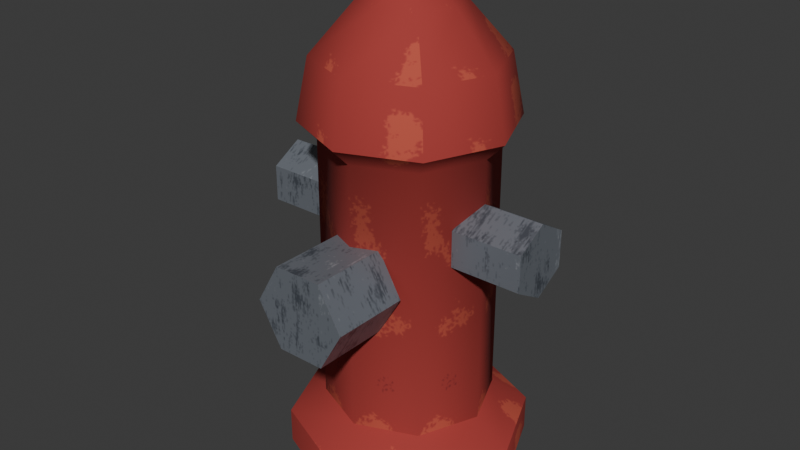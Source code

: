 # Source: fire_hydrant.blend  (saved by Blender 5.2.45; exported with 4.5.12 LTS)
import bpy
from mathutils import Matrix  # noqa: F401  (used for matrix-valued properties, if any)

bpy.ops.wm.read_factory_settings(use_empty=True)
scene = bpy.context.scene
scene.name = 'Scene'

# ---- collections
col_fire_hydrant = bpy.data.collections.new('fire_hydrant'); scene.collection.children.link(col_fire_hydrant)

# ---- images (referenced by path relative to the original .blend; pixels are not part of the script)
import os
ASSET_DIR = os.environ.get("B2B_ASSET_DIR", "")  # directory of the original .blend (textures are referenced by path, not embedded)
HERE = os.path.dirname(os.path.abspath(__file__))  # packed textures are extracted next to this script under _unpacked/

def load_image(name, relpath, width, height, colorspace="sRGB"):
    """Load a texture the original file referenced (path relative to the .blend, or extracted next to this script)."""
    p = next((c for c in (os.path.join(HERE, relpath), os.path.join(ASSET_DIR, relpath)) if relpath and os.path.exists(c)), "")
    if p:
        img = bpy.data.images.load(p, check_existing=True)
        img.name = name
    else:  # same state as the original file: an image datablock whose file is absent (Cycles renders it pink)
        img = bpy.data.images.new(name, width, height)
        img.source = "FILE"
        img.filepath = "//" + (relpath or name)
    img.colorspace_settings.name = colorspace
    return img
img_env_metal = load_image('env_metal', '_unpacked/metal.280f24eb.png', 512, 512, 'sRGB')
img_env_paint_atlas = load_image('env_paint_atlas', '_unpacked/paint_atlas.7539c6ec.png', 512, 512, 'sRGB')

# ---- materials (node trees are filled in below, after node groups)
mat_env_metal = bpy.data.materials.new('Env_Metal')
mat_env_metal.diffuse_color = (0.3231, 0.3515, 0.3916, 1.0)
mat_env_metal.roughness = 0.45
mat_env_metal.metallic = 0.5
mat_env_paint = bpy.data.materials.new('Env_Paint')
mat_env_paint.diffuse_color = (0.4342, 0.4342, 0.4342, 1.0)
mat_env_paint.roughness = 0.9

# ---- material node trees
mat_env_metal.use_nodes = True; mat_env_metal.node_tree.nodes.clear()
_N = mat_env_metal.node_tree.nodes; _L = mat_env_metal.node_tree.links
n0 = _N.new('ShaderNodeBsdfPrincipled'); n0.name = 'Principled BSDF'; n0.location = (-200, 100)
n0.inputs[1].default_value = 0.5
n0.inputs[2].default_value = 0.45
n0.inputs[10].default_value = 0.005
n0.inputs[13].default_value = 0.25
n1 = _N.new('ShaderNodeOutputMaterial'); n1.name = 'Material Output'; n1.location = (200, 100)
n2 = _N.new('ShaderNodeTexImage'); n2.name = 'Image Texture'; n2.location = (-400, 200)
n2.image = img_env_metal
_L.new(n0.outputs[0], n1.inputs[0])
_L.new(n2.outputs[0], n0.inputs[0])
n1.is_active_output = True
mat_env_paint.use_nodes = True; mat_env_paint.node_tree.nodes.clear()
_N = mat_env_paint.node_tree.nodes; _L = mat_env_paint.node_tree.links
n0 = _N.new('ShaderNodeBsdfPrincipled'); n0.name = 'Principled BSDF'; n0.location = (-200, 100)
n0.inputs[2].default_value = 0.9
n0.inputs[10].default_value = 0.005
n0.inputs[13].default_value = 0.25
n1 = _N.new('ShaderNodeOutputMaterial'); n1.name = 'Material Output'; n1.location = (200, 100)
n2 = _N.new('ShaderNodeTexImage'); n2.name = 'Image Texture'; n2.location = (-400, 200)
n2.image = img_env_paint_atlas
_L.new(n0.outputs[0], n1.inputs[0])
_L.new(n2.outputs[0], n0.inputs[0])
n1.is_active_output = True

# ---- world
world_world = bpy.data.worlds.new('World'); scene.world = world_world
world_world.use_nodes = True; world_world.node_tree.nodes.clear()
_N = world_world.node_tree.nodes; _L = world_world.node_tree.links
n0 = _N.new('ShaderNodeOutputWorld'); n0.name = 'World Output'; n0.location = (200, 100)
n1 = _N.new('ShaderNodeBackground'); n1.name = 'Background'; n1.location = (-200, 100)
n1.inputs[0].default_value = (0.05088, 0.05088, 0.05088, 1.0)
_L.new(n1.outputs[0], n0.inputs[0])
n0.is_active_output = True
world_world.color = (0.05088, 0.05088, 0.05088)
world_world.sun_shadow_jitter_overblur = 0.0

# ---- meshes
me_prop = bpy.data.meshes.new('Prop')
me_prop.from_pydata([(0.2, 0.0, 0.0), (0.1414, 0.1414, 0.0), (1.225e-17, 0.2, 0.0), (-0.1414, 0.1414, 0.0), (-0.2, 2.449e-17, 0.0), (-0.1414, -0.1414, 0.0), (-3.674e-17, -0.2, 0.0), (0.1414, -0.1414, 0.0), (0.2, 0.0, 0.06), (0.1414, 0.1414, 0.06), (1.225e-17, 0.2, 0.06), (-0.1414, 0.1414, 0.06), (-0.2, 2.449e-17, 0.06), (-0.1414, -0.1414, 0.06), (-3.674e-17, -0.2, 0.06), (0.1414, -0.1414, 0.06), (0.14, 0.0, 0.1), (0.09899, 0.09899, 0.1), (8.573e-18, 0.14, 0.1), (-0.09899, 0.09899, 0.1), (-0.14, 1.715e-17, 0.1), (-0.09899, -0.09899, 0.1), (-2.572e-17, -0.14, 0.1), (0.09899, -0.09899, 0.1), (0.14, 0.0, 0.55), (0.09899, 0.09899, 0.55), (8.573e-18, 0.14, 0.55), (-0.09899, 0.09899, 0.55), (-0.14, 1.715e-17, 0.55), (-0.09899, -0.09899, 0.55), (-2.572e-17, -0.14, 0.55), (0.09899, -0.09899, 0.55), (0.17, 0.0, 0.58), (0.1202, 0.1202, 0.58), (1.041e-17, 0.17, 0.58), (-0.1202, 0.1202, 0.58), (-0.17, 2.082e-17, 0.58), (-0.1202, -0.1202, 0.58), (-3.123e-17, -0.17, 0.58), (0.1202, -0.1202, 0.58), (0.15, 0.0, 0.68), (0.1061, 0.1061, 0.68), (9.185e-18, 0.15, 0.68), (-0.1061, 0.1061, 0.68), (-0.15, 1.837e-17, 0.68), (-0.1061, -0.1061, 0.68), (-2.755e-17, -0.15, 0.68), (0.1061, -0.1061, 0.68), (0.08, 0.0, 0.76), (0.05657, 0.05657, 0.76), (4.899e-18, 0.08, 0.76), (-0.05657, 0.05657, 0.76), (-0.08, 9.797e-18, 0.76), (-0.05657, -0.05657, 0.76), (-1.47e-17, -0.08, 0.76), (0.05657, -0.05657, 0.76), (0.03, 0.0, 0.82), (0.02121, 0.02121, 0.82), (1.837e-18, 0.03, 0.82), (-0.02121, 0.02121, 0.82), (-0.03, 3.674e-18, 0.82), (-0.02121, -0.02121, 0.82), (-5.511e-18, -0.03, 0.82), (0.02121, -0.02121, 0.82), (0.0, 0.0, 0.82), (0.12, 0.0, 0.42), (0.12, 0.0, 0.36), (0.12, 0.05196, 0.39), (0.12, 0.05196, 0.45), (0.12, 7.348e-18, 0.48), (0.12, -0.05196, 0.45), (0.12, -0.05196, 0.39), (0.24, 0.0, 0.36), (0.24, 0.05196, 0.39), (0.24, 0.05196, 0.45), (0.24, 7.348e-18, 0.48), (0.24, -0.05196, 0.45), (0.24, -0.05196, 0.39), (0.24, 0.0, 0.42), (-0.12, 1.049e-08, 0.42), (-0.12, 1.574e-08, 0.48), (-0.12, 0.05196, 0.45), (-0.12, 0.05196, 0.39), (-0.12, 5.245e-09, 0.36), (-0.12, -0.05196, 0.39), (-0.12, -0.05196, 0.45), (-0.24, 2.623e-08, 0.48), (-0.24, 0.05196, 0.45), (-0.24, 0.05196, 0.39), (-0.24, 1.574e-08, 0.36), (-0.24, -0.05196, 0.39), (-0.24, -0.05196, 0.45), (-0.24, 2.098e-08, 0.42), (0.0, -0.12, 0.35), (0.08, -0.12, 0.35), (0.04, -0.12, 0.4193), (-0.04, -0.12, 0.4193), (-0.08, -0.12, 0.35), (-0.04, -0.12, 0.2807), (0.04, -0.12, 0.2807), (0.08, -0.25, 0.35), (0.04, -0.25, 0.4193), (-0.04, -0.25, 0.4193), (-0.08, -0.25, 0.35), (-0.04, -0.25, 0.2807), (0.04, -0.25, 0.2807), (0.0, -0.25, 0.35)], [], [(0, 1, 9, 8), (1, 2, 10, 9), (2, 3, 11, 10), (3, 4, 12, 11), (4, 5, 13, 12), (5, 6, 14, 13), (6, 7, 15, 14), (7, 0, 8, 15), (8, 9, 17, 16), (9, 10, 18, 17), (10, 11, 19, 18), (11, 12, 20, 19), (12, 13, 21, 20), (13, 14, 22, 21), (14, 15, 23, 22), (15, 8, 16, 23), (16, 17, 25, 24), (17, 18, 26, 25), (18, 19, 27, 26), (19, 20, 28, 27), (20, 21, 29, 28), (21, 22, 30, 29), (22, 23, 31, 30), (23, 16, 24, 31), (24, 25, 33, 32), (25, 26, 34, 33), (26, 27, 35, 34), (27, 28, 36, 35), (28, 29, 37, 36), (29, 30, 38, 37), (30, 31, 39, 38), (31, 24, 32, 39), (32, 33, 41, 40), (33, 34, 42, 41), (34, 35, 43, 42), (35, 36, 44, 43), (36, 37, 45, 44), (37, 38, 46, 45), (38, 39, 47, 46), (39, 32, 40, 47), (40, 41, 49, 48), (41, 42, 50, 49), (42, 43, 51, 50), (43, 44, 52, 51), (44, 45, 53, 52), (45, 46, 54, 53), (46, 47, 55, 54), (47, 40, 48, 55), (48, 49, 57, 56), (49, 50, 58, 57), (50, 51, 59, 58), (51, 52, 60, 59), (52, 53, 61, 60), (53, 54, 62, 61), (54, 55, 63, 62), (55, 48, 56, 63), (56, 57, 64), (57, 58, 64), (58, 59, 64), (59, 60, 64), (60, 61, 64), (61, 62, 64), (62, 63, 64), (63, 56, 64), (65, 67, 66), (65, 68, 67), (65, 69, 68), (65, 70, 69), (65, 71, 70), (65, 66, 71), (66, 67, 73, 72), (67, 68, 74, 73), (68, 69, 75, 74), (69, 70, 76, 75), (70, 71, 77, 76), (71, 66, 72, 77), (72, 73, 78), (73, 74, 78), (74, 75, 78), (75, 76, 78), (76, 77, 78), (77, 72, 78), (79, 81, 80), (79, 82, 81), (79, 83, 82), (79, 84, 83), (79, 85, 84), (79, 80, 85), (80, 81, 87, 86), (81, 82, 88, 87), (82, 83, 89, 88), (83, 84, 90, 89), (84, 85, 91, 90), (85, 80, 86, 91), (86, 87, 92), (87, 88, 92), (88, 89, 92), (89, 90, 92), (90, 91, 92), (91, 86, 92), (93, 95, 94), (93, 96, 95), (93, 97, 96), (93, 98, 97), (93, 99, 98), (93, 94, 99), (94, 95, 101, 100), (95, 96, 102, 101), (96, 97, 103, 102), (97, 98, 104, 103), (98, 99, 105, 104), (99, 94, 100, 105), (100, 101, 106), (101, 102, 106), (102, 103, 106), (103, 104, 106), (104, 105, 106), (105, 100, 106)])
me_prop.polygons.foreach_set('use_smooth', [True] * 118)
me_prop.polygons.foreach_set('material_index', [1, 1, 1, 1, 1, 1, 1, 1, 1, 1, 1, 1, 1, 1, 1, 1, 1, 1, 1, 1, 1, 1, 1, 1, 1, 1, 1, 1, 1, 1, 1, 1, 1, 1, 1, 1, 1, 1, 1, 1, 1, 1, 1, 1, 1, 1, 1, 1, 1, 1, 1, 1, 1, 1, 1, 1, 1, 1, 1, 1, 1, 1, 1, 1, 0, 0, 0, 0, 0, 0, 0, 0, 0, 0, 0, 0, 0, 0, 0, 0, 0, 0, 0, 0, 0, 0, 0, 0, 0, 0, 0, 0, 0, 0, 0, 0, 0, 0, 0, 0, 0, 0, 0, 0, 0, 0, 0, 0, 0, 0, 0, 0, 0, 0, 0, 0, 0, 0])
_k = set([(0, 1), (0, 7), (1, 2), (1, 9), (2, 3), (3, 4), (3, 11), (4, 5), (5, 6), (5, 13), (6, 7), (7, 15), (8, 9), (8, 15), (9, 10), (10, 11), (11, 12), (12, 13), (13, 14), (14, 15), (16, 17), (16, 23), (17, 18), (18, 19), (19, 20), (20, 21), (21, 22), (22, 23), (32, 33), (32, 39), (33, 34), (34, 35), (35, 36), (36, 37), (37, 38), (38, 39), (56, 57), (56, 63), (57, 58), (58, 59), (59, 60), (60, 61), (61, 62), (62, 63), (66, 67), (66, 71), (66, 72), (67, 68), (67, 73), (68, 69), (68, 74), (69, 70), (69, 75), (70, 71), (70, 76), (71, 77), (72, 73), (72, 77), (73, 74), (74, 75), (75, 76), (76, 77), (80, 81), (80, 85), (80, 86), (81, 82), (81, 87), (82, 83), (82, 88), (83, 84), (83, 89), (84, 85), (84, 90), (85, 91), (86, 87), (86, 91), (87, 88), (88, 89), (89, 90), (90, 91), (94, 95), (94, 99), (94, 100), (95, 96), (95, 101), (96, 97), (96, 102), (97, 98), (97, 103), (98, 99), (98, 104), (99, 105), (100, 101), (100, 105), (101, 102), (102, 103), (103, 104), (104, 105)])
me_prop.attributes.new('sharp_edge', 'BOOLEAN', 'EDGE').data.foreach_set('value', [ (min(e.vertices), max(e.vertices)) in _k for e in me_prop.edges])
_uv = me_prop.uv_layers.new(name='Float2')
_uv.uv.foreach_set('vector', [0.00375, 0.0, 0.00375, 0.1414, 0.1213, 0.1414, 0.1213, 0.0, 0.00375, -0.1414, 0.00375, -1.225e-17, 0.1213, -1.225e-17, 0.1213, -0.1414, 0.00375, -1.225e-17, 0.00375, 0.1414, 0.1213, 0.1414, 0.1213, -1.225e-17, 0.00375, -0.1414, 0.00375, -2.449e-17, 0.1213, -2.449e-17, 0.1213, -0.1414, 0.00375, -2.449e-17, 0.00375, 0.1414, 0.1213, 0.1414, 0.1213, -2.449e-17, 0.00375, -0.1414, 0.00375, -3.674e-17, 0.1213, -3.674e-17, 0.1213, -0.1414, 0.00375, -3.674e-17, 0.00375, 0.1414, 0.1213, 0.1414, 0.1213, -3.674e-17, 0.00375, -0.1414, 0.00375, 0.0, 0.1213, 0.0, 0.1213, -0.1414, 0.00375, 0.0, 0.0719, 0.1414, 0.1213, 0.09899, 0.07355, 0.0, 0.0719, 0.1414, 0.00375, 1.225e-17, 0.07355, 8.573e-18, 0.1213, 0.09899, 0.00375, 1.225e-17, 0.0719, -0.1414, 0.1213, -0.09899, 0.07355, 8.573e-18, 0.0719, 0.1414, 0.00375, 2.449e-17, 0.07355, 1.715e-17, 0.1213, 0.09899, 0.00375, 2.449e-17, 0.0719, -0.1414, 0.1213, -0.09899, 0.07355, 1.715e-17, 0.0719, -0.1414, 0.00375, -3.674e-17, 0.07355, -2.572e-17, 0.1213, -0.09899, 0.00375, -3.674e-17, 0.0719, 0.1414, 0.1213, 0.09899, 0.07355, -2.572e-17, 0.0719, -0.1414, 0.00375, 0.0, 0.07355, 0.0, 0.1213, -0.09899, 0.00375, 0.1, 0.1213, 0.1, 0.1213, 0.55, 0.00375, 0.55, 0.00375, 0.1, 0.1213, 0.1, 0.1213, 0.55, 0.00375, 0.55, 0.00375, 0.1, 0.1213, 0.1, 0.1213, 0.55, 0.00375, 0.55, 0.00375, 0.1, 0.1213, 0.1, 0.1213, 0.55, 0.00375, 0.55, 0.00375, 0.1, 0.1213, 0.1, 0.1213, 0.55, 0.00375, 0.55, 0.00375, 0.1, 0.1213, 0.1, 0.1213, 0.55, 0.00375, 0.55, 0.00375, 0.1, 0.1213, 0.1, 0.1213, 0.55, 0.00375, 0.55, 0.00375, 0.1, 0.1213, 0.1, 0.1213, 0.55, 0.00375, 0.55, 0.05339, 0.0, 0.1213, 0.09899, 0.08615, 0.1202, 0.00375, 0.0, 0.1213, 0.09899, 0.05339, 8.573e-18, 0.00375, 1.041e-17, 0.08615, 0.1202, 0.05339, 8.573e-18, 0.1213, -0.09899, 0.08615, -0.1202, 0.00375, 1.041e-17, 0.1213, 0.09899, 0.05339, 1.715e-17, 0.00375, 2.082e-17, 0.08615, 0.1202, 0.05339, 1.715e-17, 0.1213, -0.09899, 0.08615, -0.1202, 0.00375, 2.082e-17, 0.1213, -0.09899, 0.05339, -2.572e-17, 0.00375, -3.123e-17, 0.08615, -0.1202, 0.05339, -2.572e-17, 0.1213, 0.09899, 0.08615, 0.1202, 0.00375, -3.123e-17, 0.1213, -0.09899, 0.05339, 0.0, 0.00375, 0.0, 0.08615, -0.1202, 0.00375, 0.0, 0.00375, 0.1202, 0.1213, 0.1061, 0.1213, 0.0, 0.00375, -0.1202, 0.00375, -1.041e-17, 0.1213, -9.185e-18, 0.1213, -0.1061, 0.00375, -1.041e-17, 0.00375, 0.1202, 0.1213, 0.1061, 0.1213, -9.185e-18, 0.00375, -0.1202, 0.00375, -2.082e-17, 0.1213, -1.837e-17, 0.1213, -0.1061, 0.00375, -2.082e-17, 0.00375, 0.1202, 0.1213, 0.1061, 0.1213, -1.837e-17, 0.00375, -0.1202, 0.00375, -3.123e-17, 0.1213, -2.755e-17, 0.1213, -0.1061, 0.00375, -3.123e-17, 0.00375, 0.1202, 0.1213, 0.1061, 0.1213, -2.755e-17, 0.00375, -0.1202, 0.00375, 0.0, 0.1213, 0.0, 0.1213, -0.1061, 0.00375, 0.0, 0.00375, 0.1061, 0.1213, 0.05657, 0.1213, 0.0, 0.00375, -0.1061, 0.00375, -9.185e-18, 0.1213, -4.899e-18, 0.1213, -0.05657, 0.00375, -9.185e-18, 0.00375, 0.1061, 0.1213, 0.05657, 0.1213, -4.899e-18, 0.00375, -0.1061, 0.00375, -1.837e-17, 0.1213, -9.797e-18, 0.1213, -0.05657, 0.00375, -1.837e-17, 0.00375, 0.1061, 0.1213, 0.05657, 0.1213, -9.797e-18, 0.00375, -0.1061, 0.00375, -2.755e-17, 0.1213, -1.47e-17, 0.1213, -0.05657, 0.00375, -2.755e-17, 0.00375, 0.1061, 0.1213, 0.05657, 0.1213, -1.47e-17, 0.00375, -0.1061, 0.00375, 0.0, 0.1213, 0.0, 0.1213, -0.05657, 0.00375, 0.76, 0.1213, 0.76, 0.04781, 0.82, 0.00375, 0.82, 0.00375, 0.76, 0.1213, 0.76, 0.1213, 0.82, 0.07719, 0.82, 0.00375, 0.76, 0.1213, 0.76, 0.04781, 0.82, 0.00375, 0.82, 0.00375, 0.76, 0.1213, 0.76, 0.1213, 0.82, 0.07719, 0.82, 0.00375, 0.76, 0.1213, 0.76, 0.04781, 0.82, 0.00375, 0.82, 0.00375, 0.76, 0.1213, 0.76, 0.1213, 0.82, 0.07719, 0.82, 0.00375, 0.76, 0.1213, 0.76, 0.04781, 0.82, 0.00375, 0.82, 0.00375, 0.76, 0.1213, 0.76, 0.1213, 0.82, 0.07719, 0.82, 0.00375, 0.03, 0.1213, 0.02121, 0.00375, 0.0, 0.1213, 0.02121, 0.00375, 0.03, 0.00375, 0.0, 0.1213, 0.03, 0.00375, 0.02121, 0.1213, 0.0, 0.1213, -0.02121, 0.00375, -0.03, 0.00375, 0.0, 0.1213, -0.03, 0.00375, -0.02121, 0.1213, 0.0, 0.00375, -0.02121, 0.1213, -0.03, 0.1213, 0.0, 0.00375, -0.03, 0.1213, -0.02121, 0.00375, 0.0, 0.00375, 0.02121, 0.1213, 0.03, 0.1213, 0.0, 0.0, 0.42, -0.05196, 0.39, 0.0, 0.36, 0.0, 0.42, -0.05196, 0.45, -0.05196, 0.39, 0.0, 0.42, -7.348e-18, 0.48, -0.05196, 0.45, 0.0, 0.42, 0.05196, 0.45, -7.348e-18, 0.48, 0.0, 0.42, 0.05196, 0.39, 0.05196, 0.45, 0.0, 0.42, 0.0, 0.36, 0.05196, 0.39, 0.12, 0.0, 0.12, -0.05196, 0.24, -0.05196, 0.24, 0.0, -0.12, 0.39, -0.12, 0.45, -0.24, 0.45, -0.24, 0.39, 0.12, -0.05196, 0.12, -7.348e-18, 0.24, -7.348e-18, 0.24, -0.05196, 0.12, 7.348e-18, 0.12, -0.05196, 0.24, -0.05196, 0.24, 7.348e-18, 0.12, 0.45, 0.12, 0.39, 0.24, 0.39, 0.24, 0.45, 0.12, -0.05196, 0.12, 0.0, 0.24, 0.0, 0.24, -0.05196, 0.0, 0.36, 0.05196, 0.39, 0.0, 0.42, 0.05196, 0.39, 0.05196, 0.45, 0.0, 0.42, 0.05196, 0.45, 7.348e-18, 0.48, 0.0, 0.42, 7.348e-18, 0.48, -0.05196, 0.45, 0.0, 0.42, -0.05196, 0.45, -0.05196, 0.39, 0.0, 0.42, -0.05196, 0.39, 0.0, 0.36, 0.0, 0.42, 1.049e-08, 0.42, 0.05196, 0.45, 1.574e-08, 0.48, 1.049e-08, 0.42, 0.05196, 0.39, 0.05196, 0.45, 1.049e-08, 0.42, 5.245e-09, 0.36, 0.05196, 0.39, 1.049e-08, 0.42, -0.05196, 0.39, 5.245e-09, 0.36, 1.049e-08, 0.42, -0.05196, 0.45, -0.05196, 0.39, 1.049e-08, 0.42, 1.574e-08, 0.48, -0.05196, 0.45, -0.12, -1.574e-08, -0.12, -0.05196, -0.24, -0.05196, -0.24, -2.623e-08, 0.12, 0.45, 0.12, 0.39, 0.24, 0.39, 0.24, 0.45, -0.12, -0.05196, -0.12, -5.245e-09, -0.24, -1.574e-08, -0.24, -0.05196, -0.12, 5.245e-09, -0.12, -0.05196, -0.24, -0.05196, -0.24, 1.574e-08, -0.12, 0.39, -0.12, 0.45, -0.24, 0.45, -0.24, 0.39, -0.12, -0.05196, -0.12, 1.574e-08, -0.24, 2.623e-08, -0.24, -0.05196, -2.623e-08, 0.48, -0.05196, 0.45, -2.098e-08, 0.42, -0.05196, 0.45, -0.05196, 0.39, -2.098e-08, 0.42, -0.05196, 0.39, -1.574e-08, 0.36, -2.098e-08, 0.42, -1.574e-08, 0.36, 0.05196, 0.39, -2.098e-08, 0.42, 0.05196, 0.39, 0.05196, 0.45, -2.098e-08, 0.42, 0.05196, 0.45, -2.623e-08, 0.48, -2.098e-08, 0.42, 0.0, 0.35, -0.04, 0.4193, -0.08, 0.35, 0.0, 0.35, 0.04, 0.4193, -0.04, 0.4193, 0.0, 0.35, 0.08, 0.35, 0.04, 0.4193, 0.0, 0.35, 0.04, 0.2807, 0.08, 0.35, 0.0, 0.35, -0.04, 0.2807, 0.04, 0.2807, 0.0, 0.35, -0.08, 0.35, -0.04, 0.2807, -0.12, 0.35, -0.12, 0.4193, -0.25, 0.4193, -0.25, 0.35, 0.04, -0.12, -0.04, -0.12, -0.04, -0.25, 0.04, -0.25, 0.12, 0.4193, 0.12, 0.35, 0.25, 0.35, 0.25, 0.4193, 0.12, 0.35, 0.12, 0.2807, 0.25, 0.2807, 0.25, 0.35, -0.04, -0.12, 0.04, -0.12, 0.04, -0.25, -0.04, -0.25, -0.12, 0.2807, -0.12, 0.35, -0.25, 0.35, -0.25, 0.2807, 0.08, 0.35, 0.04, 0.4193, 0.0, 0.35, 0.04, 0.4193, -0.04, 0.4193, 0.0, 0.35, -0.04, 0.4193, -0.08, 0.35, 0.0, 0.35, -0.08, 0.35, -0.04, 0.2807, 0.0, 0.35, -0.04, 0.2807, 0.04, 0.2807, 0.0, 0.35, 0.04, 0.2807, 0.08, 0.35, 0.0, 0.35])
me_prop.materials.append(mat_env_metal)
me_prop.materials.append(mat_env_paint)
me_prop.update()

# ---- objects
ob_fire_hydrant = bpy.data.objects.new('fire_hydrant', None)
ob_prop = bpy.data.objects.new('Prop', me_prop)

# ---- transforms, parenting, visibility, modifiers, constraints
ob_fire_hydrant.location = (0.0, 0.0, 0.0)
ob_fire_hydrant.empty_display_type = 'ARROWS'
ob_fire_hydrant.empty_display_size = 0.5
ob_prop.parent = ob_fire_hydrant
ob_prop.location = (0.0, 0.0, 0.0)

# ---- collection membership
col_fire_hydrant.objects.link(ob_fire_hydrant)
col_fire_hydrant.objects.link(ob_prop)

# ---- scene / render settings (as saved in the file)
scene.frame_start = 1; scene.frame_end = 250; scene.frame_set(1)
scene.render.engine = 'BLENDER_EEVEE_NEXT'
scene.render.bake_bias = 0.0
scene.render.bake_samples = 0
scene.render.compositor_device = 'GPU'
scene.eevee.use_volume_custom_range = False
scene.eevee.fast_gi_thickness_near = 0.1
scene.eevee.fast_gi_thickness_far = 0.0
scene.eevee.ray_tracing_options.screen_trace_thickness = 0.1
bpy.context.view_layer.update()

# ---- added for rendering (the .blend has no active camera and no usable light): camera, sun
cam_auto = bpy.data.cameras.new('AutoCamera')
cam_auto.lens = 50.0
cam_auto.sensor_width = 36.0
cam_auto.clip_end = 1000.0
ob_auto_camera = bpy.data.objects.new('AutoCamera', cam_auto)
scene.collection.objects.link(ob_auto_camera)
ob_auto_camera.location = (0.972719, -1.19226, 1.18817)
ob_auto_camera.rotation_euler = (1.09748, -7.21219e-08, 0.694738)
scene.camera = ob_auto_camera
light_auto_sun = bpy.data.lights.new('AutoSun', 'SUN')
light_auto_sun.energy = 3.0
light_auto_sun.angle = 0.0523599
ob_auto_sun = bpy.data.objects.new('AutoSun', light_auto_sun)
scene.collection.objects.link(ob_auto_sun)
ob_auto_sun.rotation_euler = (0.872665, 0.174533, 0.523599)
bpy.context.view_layer.update()
